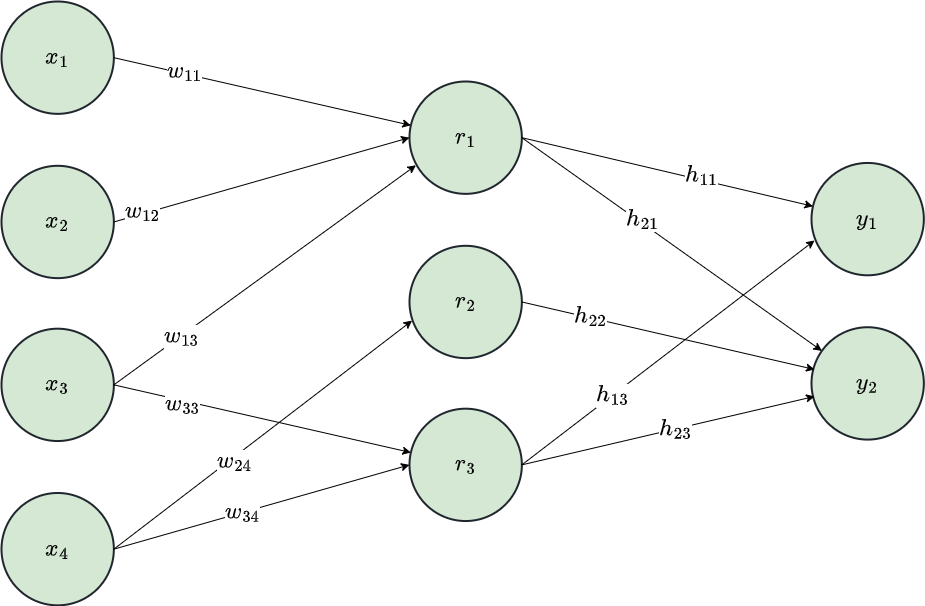

The diagram above was exported from draw.io. Its source (the exported page's mxGraphModel, read from the mxfile embedded in the PNG):
<mxGraphModel dx="1702" dy="1850" grid="1" gridSize="10" guides="1" tooltips="1" connect="1" arrows="1" fold="1" page="1" pageScale="1" pageWidth="850" pageHeight="1100" math="1" shadow="0">
  <root>
    <mxCell id="0" />
    <mxCell id="1" parent="0" />
    <mxCell id="6" value="" style="group;strokeWidth=2;" parent="1" vertex="1" connectable="0">
      <mxGeometry x="160" y="-80" width="126" height="603.8297872340427" as="geometry" />
    </mxCell>
    <mxCell id="2" value="&lt;span style=&quot;font-size: 20px;&quot;&gt;$$x_2$$&lt;/span&gt;" style="ellipse;whiteSpace=wrap;html=1;aspect=fixed;strokeWidth=2;fillColor=#d5e8d4;strokeColor=#20262E;" parent="6" vertex="1">
      <mxGeometry y="164.29787234042556" width="112.3404255319149" height="112.3404255319149" as="geometry" />
    </mxCell>
    <mxCell id="3" value="&lt;span style=&quot;font-size: 20px;&quot;&gt;$$x_3$$&lt;/span&gt;" style="ellipse;whiteSpace=wrap;html=1;aspect=fixed;strokeWidth=2;fillColor=#d5e8d4;strokeColor=#20262E;" parent="6" vertex="1">
      <mxGeometry y="327.19148936170217" width="112.3404255319149" height="112.3404255319149" as="geometry" />
    </mxCell>
    <mxCell id="4" value="&lt;span style=&quot;font-size: 20px;&quot;&gt;$$x_4$$&lt;/span&gt;" style="ellipse;whiteSpace=wrap;html=1;aspect=fixed;strokeWidth=2;fillColor=#d5e8d4;strokeColor=#20262E;" parent="6" vertex="1">
      <mxGeometry y="491.4893617021277" width="112.3404255319149" height="112.3404255319149" as="geometry" />
    </mxCell>
    <mxCell id="5" value="&lt;font style=&quot;font-size: 20px;&quot;&gt;$$x_1$$&lt;/font&gt;" style="ellipse;whiteSpace=wrap;html=1;aspect=fixed;strokeWidth=2;fillColor=#d5e8d4;strokeColor=#20262E;" parent="6" vertex="1">
      <mxGeometry width="112.3404255319149" height="112.3404255319149" as="geometry" />
    </mxCell>
    <mxCell id="26" value="" style="group" parent="1" vertex="1" connectable="0">
      <mxGeometry x="568" y="-0.0010638297871992108" width="112.34042553191489" height="439.53191489361706" as="geometry" />
    </mxCell>
    <mxCell id="22" value="&lt;span style=&quot;font-size: 20px;&quot;&gt;$$r_2$$&lt;/span&gt;" style="ellipse;whiteSpace=wrap;html=1;aspect=fixed;strokeWidth=2;fillColor=#d5e8d4;strokeColor=#20262E;" parent="26" vertex="1">
      <mxGeometry y="164.29787234042556" width="112.3404255319149" height="112.3404255319149" as="geometry" />
    </mxCell>
    <mxCell id="23" value="&lt;span style=&quot;font-size: 20px;&quot;&gt;$$r_3$$&lt;/span&gt;" style="ellipse;whiteSpace=wrap;html=1;aspect=fixed;strokeWidth=2;fillColor=#d5e8d4;strokeColor=#20262E;" parent="26" vertex="1">
      <mxGeometry y="327.19148936170217" width="112.3404255319149" height="112.3404255319149" as="geometry" />
    </mxCell>
    <mxCell id="25" value="&lt;font style=&quot;font-size: 20px;&quot;&gt;$$r_1$$&lt;/font&gt;" style="ellipse;whiteSpace=wrap;html=1;aspect=fixed;strokeWidth=2;fillColor=#d5e8d4;strokeColor=#20262E;" parent="26" vertex="1">
      <mxGeometry width="112.3404255319149" height="112.3404255319149" as="geometry" />
    </mxCell>
    <mxCell id="27" style="edgeStyle=none;html=1;exitX=1;exitY=0.5;exitDx=0;exitDy=0;" parent="1" source="5" target="25" edge="1">
      <mxGeometry relative="1" as="geometry" />
    </mxCell>
    <mxCell id="40" value="&lt;font style=&quot;font-size: 20px;&quot;&gt;$$w_{11}$$&lt;/font&gt;" style="edgeLabel;html=1;align=center;verticalAlign=middle;resizable=0;points=[];" parent="27" vertex="1" connectable="0">
      <mxGeometry x="-0.5217" relative="1" as="geometry">
        <mxPoint x="-1" y="-3" as="offset" />
      </mxGeometry>
    </mxCell>
    <mxCell id="31" style="edgeStyle=none;html=1;exitX=1;exitY=0.5;exitDx=0;exitDy=0;entryX=0;entryY=0.5;entryDx=0;entryDy=0;" parent="1" source="2" target="25" edge="1">
      <mxGeometry relative="1" as="geometry" />
    </mxCell>
    <mxCell id="43" value="$$w_{12}$$" style="edgeLabel;html=1;align=center;verticalAlign=middle;resizable=0;points=[];fontSize=20;" parent="31" vertex="1" connectable="0">
      <mxGeometry x="0.4907" y="1" relative="1" as="geometry">
        <mxPoint x="-192" y="53" as="offset" />
      </mxGeometry>
    </mxCell>
    <mxCell id="32" style="edgeStyle=none;html=1;exitX=1;exitY=0.5;exitDx=0;exitDy=0;entryX=0.057;entryY=0.746;entryDx=0;entryDy=0;entryPerimeter=0;" parent="1" source="3" target="25" edge="1">
      <mxGeometry relative="1" as="geometry" />
    </mxCell>
    <mxCell id="46" value="$$w_{13}$$" style="edgeLabel;html=1;align=center;verticalAlign=middle;resizable=0;points=[];fontSize=20;" parent="32" vertex="1" connectable="0">
      <mxGeometry x="-0.5549" relative="1" as="geometry">
        <mxPoint as="offset" />
      </mxGeometry>
    </mxCell>
    <mxCell id="37" style="edgeStyle=none;html=1;exitX=1;exitY=0.5;exitDx=0;exitDy=0;" parent="1" source="3" target="23" edge="1">
      <mxGeometry relative="1" as="geometry" />
    </mxCell>
    <mxCell id="48" value="$$w_{33}$$" style="edgeLabel;html=1;align=center;verticalAlign=middle;resizable=0;points=[];fontSize=20;" parent="37" vertex="1" connectable="0">
      <mxGeometry x="-0.5338" y="-3" relative="1" as="geometry">
        <mxPoint as="offset" />
      </mxGeometry>
    </mxCell>
    <mxCell id="38" style="edgeStyle=none;html=1;exitX=1;exitY=0.5;exitDx=0;exitDy=0;entryX=0.023;entryY=0.666;entryDx=0;entryDy=0;entryPerimeter=0;" parent="1" source="4" target="22" edge="1">
      <mxGeometry relative="1" as="geometry" />
    </mxCell>
    <mxCell id="50" value="$$w_{24}$$" style="edgeLabel;html=1;align=center;verticalAlign=middle;resizable=0;points=[];fontSize=20;" parent="38" vertex="1" connectable="0">
      <mxGeometry x="-0.2054" y="-3" relative="1" as="geometry">
        <mxPoint as="offset" />
      </mxGeometry>
    </mxCell>
    <mxCell id="39" style="edgeStyle=none;html=1;exitX=1;exitY=0.5;exitDx=0;exitDy=0;entryX=0;entryY=0.5;entryDx=0;entryDy=0;" parent="1" source="4" target="23" edge="1">
      <mxGeometry relative="1" as="geometry" />
    </mxCell>
    <mxCell id="51" value="$$w_{34}$$" style="edgeLabel;html=1;align=center;verticalAlign=middle;resizable=0;points=[];fontSize=20;" parent="39" vertex="1" connectable="0">
      <mxGeometry x="-0.1401" y="1" relative="1" as="geometry">
        <mxPoint x="1" as="offset" />
      </mxGeometry>
    </mxCell>
    <mxCell id="56" value="" style="group" parent="1" vertex="1" connectable="0">
      <mxGeometry x="970" y="81.4457446808511" width="112.34042553191489" height="276.63829787234044" as="geometry" />
    </mxCell>
    <mxCell id="53" value="&lt;span style=&quot;font-size: 20px;&quot;&gt;$$y_2$$&lt;/span&gt;" style="ellipse;whiteSpace=wrap;html=1;aspect=fixed;strokeWidth=2;fillColor=#d5e8d4;strokeColor=#20262E;" parent="56" vertex="1">
      <mxGeometry y="164.29787234042556" width="112.3404255319149" height="112.3404255319149" as="geometry" />
    </mxCell>
    <mxCell id="55" value="&lt;font style=&quot;font-size: 20px;&quot;&gt;$$y_1$$&lt;/font&gt;" style="ellipse;whiteSpace=wrap;html=1;aspect=fixed;strokeWidth=2;fillColor=#d5e8d4;strokeColor=#20262E;" parent="56" vertex="1">
      <mxGeometry width="112.3404255319149" height="112.3404255319149" as="geometry" />
    </mxCell>
    <mxCell id="57" style="edgeStyle=none;html=1;exitX=1;exitY=0.5;exitDx=0;exitDy=0;" parent="1" source="25" target="55" edge="1">
      <mxGeometry relative="1" as="geometry" />
    </mxCell>
    <mxCell id="62" value="&lt;span style=&quot;font-size: 20px;&quot;&gt;$$h_{11}$$&lt;/span&gt;" style="edgeLabel;html=1;align=center;verticalAlign=middle;resizable=0;points=[];" parent="57" vertex="1" connectable="0">
      <mxGeometry x="0.0906" relative="1" as="geometry">
        <mxPoint x="21" as="offset" />
      </mxGeometry>
    </mxCell>
    <mxCell id="58" style="edgeStyle=none;html=1;exitX=1;exitY=0.5;exitDx=0;exitDy=0;entryX=0.027;entryY=0.69;entryDx=0;entryDy=0;entryPerimeter=0;" parent="1" source="23" target="55" edge="1">
      <mxGeometry relative="1" as="geometry" />
    </mxCell>
    <mxCell id="65" value="&lt;span style=&quot;font-size: 20px;&quot;&gt;$$h_{13}$$&lt;/span&gt;" style="edgeLabel;html=1;align=center;verticalAlign=middle;resizable=0;points=[];" parent="58" vertex="1" connectable="0">
      <mxGeometry x="-0.3853" relative="1" as="geometry">
        <mxPoint y="-1" as="offset" />
      </mxGeometry>
    </mxCell>
    <mxCell id="59" style="edgeStyle=none;html=1;exitX=1;exitY=0.5;exitDx=0;exitDy=0;entryX=0.027;entryY=0.376;entryDx=0;entryDy=0;entryPerimeter=0;" parent="1" source="22" target="53" edge="1">
      <mxGeometry relative="1" as="geometry" />
    </mxCell>
    <mxCell id="64" value="&lt;span style=&quot;font-size: 20px;&quot;&gt;$$h_{22}$$&lt;/span&gt;" style="edgeLabel;html=1;align=center;verticalAlign=middle;resizable=0;points=[];" parent="59" vertex="1" connectable="0">
      <mxGeometry x="-0.5408" y="2" relative="1" as="geometry">
        <mxPoint as="offset" />
      </mxGeometry>
    </mxCell>
    <mxCell id="60" style="edgeStyle=none;html=1;exitX=1;exitY=0.5;exitDx=0;exitDy=0;" parent="1" source="25" target="53" edge="1">
      <mxGeometry relative="1" as="geometry" />
    </mxCell>
    <mxCell id="63" value="&lt;span style=&quot;font-size: 20px;&quot;&gt;$$h_{21}$$&lt;/span&gt;" style="edgeLabel;html=1;align=center;verticalAlign=middle;resizable=0;points=[];" parent="60" vertex="1" connectable="0">
      <mxGeometry x="0.0105" y="4" relative="1" as="geometry">
        <mxPoint x="-34" y="-23" as="offset" />
      </mxGeometry>
    </mxCell>
    <mxCell id="61" style="edgeStyle=none;html=1;exitX=1;exitY=0.5;exitDx=0;exitDy=0;entryX=0.027;entryY=0.616;entryDx=0;entryDy=0;entryPerimeter=0;" parent="1" source="23" target="53" edge="1">
      <mxGeometry relative="1" as="geometry" />
    </mxCell>
    <mxCell id="66" value="&lt;span style=&quot;font-size: 20px;&quot;&gt;$$h_{23}$$&lt;/span&gt;" style="edgeLabel;html=1;align=center;verticalAlign=middle;resizable=0;points=[];" parent="61" vertex="1" connectable="0">
      <mxGeometry x="0.0426" relative="1" as="geometry">
        <mxPoint as="offset" />
      </mxGeometry>
    </mxCell>
  </root>
</mxGraphModel>